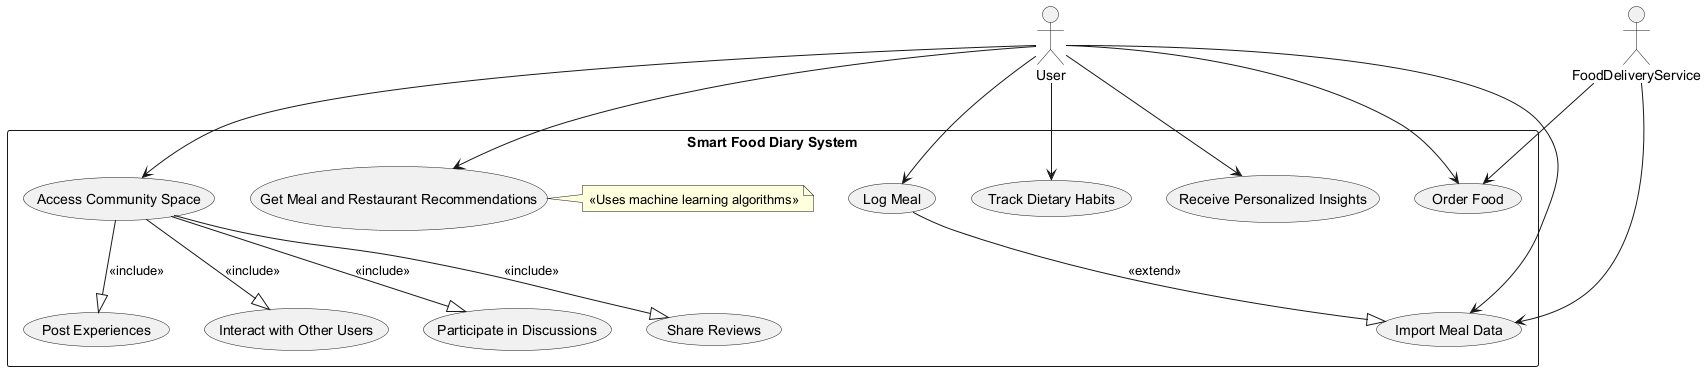

The diagram above was rendered by PlantUML. Its source (embedded in the PNG):
@startuml
' Actors
actor User
actor FoodDeliveryService as FDS

' System Boundary
rectangle "Smart Food Diary System" {

    ' Use Cases
    usecase "Log Meal" as UC_LogMeal
    usecase "Track Dietary Habits" as UC_TrackDiet
    usecase "Receive Personalized Insights" as UC_PersonalizedInsights
    usecase "Import Meal Data" as UC_ImportMealData
    usecase "Order Food" as UC_OrderFood
    usecase "Get Meal and Restaurant Recommendations" as UC_GetRecommendations
    usecase "Access Community Space" as UC_AccessCommunity
    usecase "Share Reviews" as UC_ShareReviews
    usecase "Post Experiences" as UC_PostExperiences
    usecase "Interact with Other Users" as UC_InteractUsers
    usecase "Participate in Discussions" as UC_ParticipateDiscussions

    ' Notes for non-functional aspects (attached as UML note stereotypes)
    note right of UC_GetRecommendations
      <<Uses machine learning algorithms>>
    end note

}

' Associations between actors and use cases
User --> UC_LogMeal
User --> UC_TrackDiet
User --> UC_PersonalizedInsights
User --> UC_ImportMealData
User --> UC_OrderFood
User --> UC_GetRecommendations
User --> UC_AccessCommunity

UC_AccessCommunity --|> UC_ShareReviews : <<include>>
UC_AccessCommunity --|> UC_PostExperiences : <<include>>
UC_AccessCommunity --|> UC_InteractUsers : <<include>>
UC_AccessCommunity --|> UC_ParticipateDiscussions : <<include>>

' Food delivery service integrations
FDS --> UC_ImportMealData
FDS --> UC_OrderFood

' Include relationships for meal data
UC_LogMeal --|> UC_ImportMealData : <<extend>>

@enduml